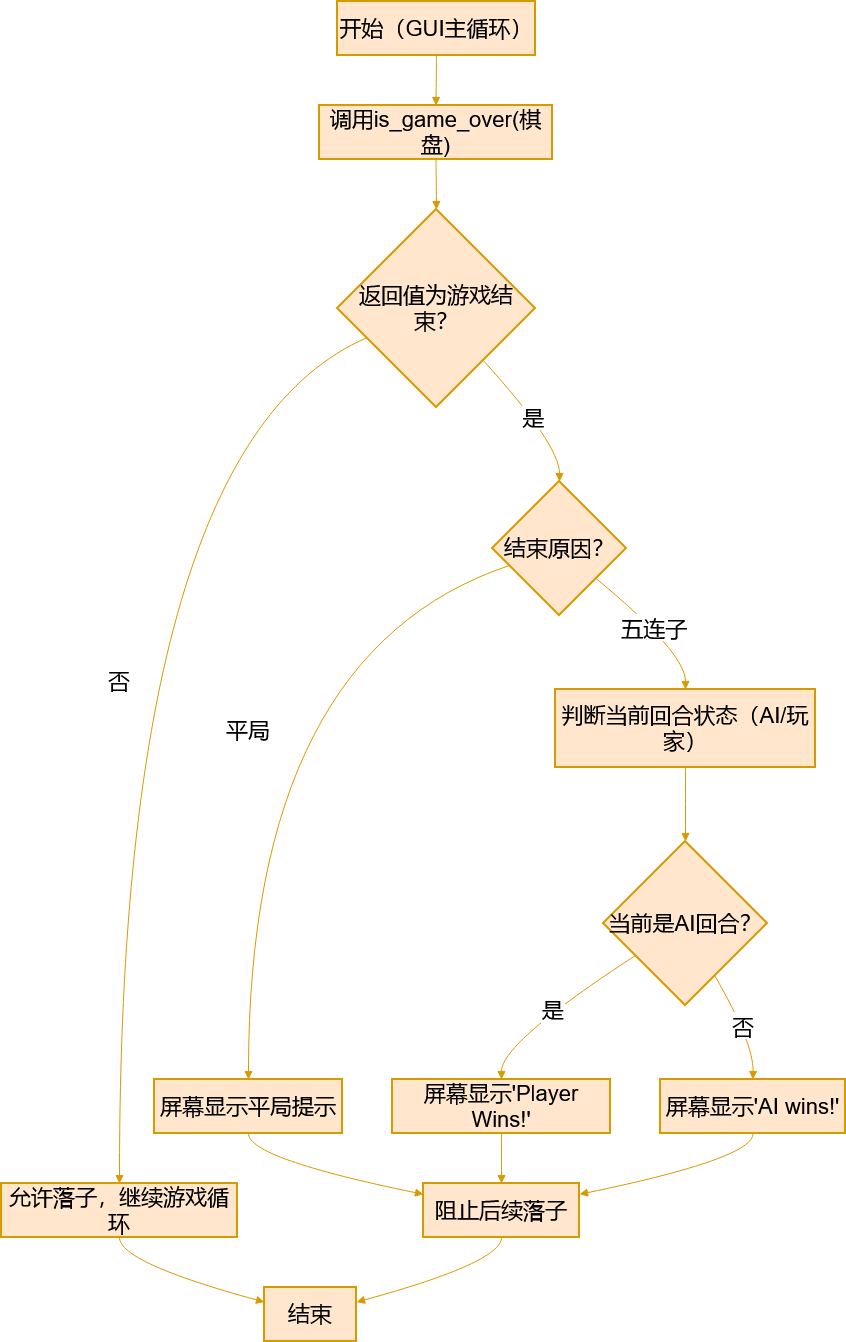

The diagram above was exported from draw.io. Its source (the exported page's mxGraphModel, read from the mxfile embedded in the PNG):
<mxGraphModel dx="357" dy="765" grid="1" gridSize="10" guides="1" tooltips="1" connect="1" arrows="1" fold="1" page="1" pageScale="1" pageWidth="850" pageHeight="1100" math="0" shadow="0">
  <root>
    <mxCell id="0" />
    <mxCell id="1" parent="0" />
    <mxCell id="zXrijrsLOc2aEGoQS7bf-267" parent="1" style="whiteSpace=wrap;strokeWidth=2;fillColor=#ffe6cc;strokeColor=#d79b00;fontSize=22;" value="开始（GUI主循环）" vertex="1">
      <mxGeometry height="54" width="198" x="716" y="20" as="geometry" />
    </mxCell>
    <mxCell id="zXrijrsLOc2aEGoQS7bf-268" parent="1" style="whiteSpace=wrap;strokeWidth=2;fillColor=#ffe6cc;strokeColor=#d79b00;fontSize=22;" value="调用is_game_over(棋盘)" vertex="1">
      <mxGeometry height="54" width="233" x="698" y="124" as="geometry" />
    </mxCell>
    <mxCell id="zXrijrsLOc2aEGoQS7bf-269" parent="1" style="rhombus;strokeWidth=2;whiteSpace=wrap;fillColor=#ffe6cc;strokeColor=#d79b00;fontSize=22;" value="返回值为游戏结束？" vertex="1">
      <mxGeometry height="198" width="198" x="716" y="228" as="geometry" />
    </mxCell>
    <mxCell id="zXrijrsLOc2aEGoQS7bf-270" parent="1" style="whiteSpace=wrap;strokeWidth=2;fillColor=#ffe6cc;strokeColor=#d79b00;fontSize=22;" value="允许落子，继续游戏循环" vertex="1">
      <mxGeometry height="54" width="236" x="380" y="1202" as="geometry" />
    </mxCell>
    <mxCell id="zXrijrsLOc2aEGoQS7bf-271" parent="1" style="whiteSpace=wrap;strokeWidth=2;fillColor=#ffe6cc;strokeColor=#d79b00;fontSize=22;" value="结束" vertex="1">
      <mxGeometry height="54" width="92" x="643" y="1306" as="geometry" />
    </mxCell>
    <mxCell id="zXrijrsLOc2aEGoQS7bf-272" parent="1" style="rhombus;strokeWidth=2;whiteSpace=wrap;fillColor=#ffe6cc;strokeColor=#d79b00;fontSize=22;" value="结束原因？" vertex="1">
      <mxGeometry height="134" width="134" x="871" y="500" as="geometry" />
    </mxCell>
    <mxCell id="zXrijrsLOc2aEGoQS7bf-273" parent="1" style="whiteSpace=wrap;strokeWidth=2;fillColor=#ffe6cc;strokeColor=#d79b00;fontSize=22;" value="屏幕显示平局提示" vertex="1">
      <mxGeometry height="54" width="188" x="533" y="1098" as="geometry" />
    </mxCell>
    <mxCell id="zXrijrsLOc2aEGoQS7bf-274" parent="1" style="whiteSpace=wrap;strokeWidth=2;fillColor=#ffe6cc;strokeColor=#d79b00;fontSize=22;" value="阻止后续落子" vertex="1">
      <mxGeometry height="54" width="156" x="802" y="1202" as="geometry" />
    </mxCell>
    <mxCell id="zXrijrsLOc2aEGoQS7bf-275" parent="1" style="whiteSpace=wrap;strokeWidth=2;fillColor=#ffe6cc;strokeColor=#d79b00;fontSize=22;" value="判断当前回合状态（AI/玩家）" vertex="1">
      <mxGeometry height="78" width="260" x="934" y="708" as="geometry" />
    </mxCell>
    <mxCell id="zXrijrsLOc2aEGoQS7bf-276" parent="1" style="rhombus;strokeWidth=2;whiteSpace=wrap;fillColor=#ffe6cc;strokeColor=#d79b00;fontSize=22;" value="当前是AI回合？" vertex="1">
      <mxGeometry height="164" width="164" x="982" y="860" as="geometry" />
    </mxCell>
    <mxCell id="zXrijrsLOc2aEGoQS7bf-277" parent="1" style="whiteSpace=wrap;strokeWidth=2;fillColor=#ffe6cc;strokeColor=#d79b00;fontSize=22;" value="屏幕显示'Player Wins!'" vertex="1">
      <mxGeometry height="54" width="218" x="771" y="1098" as="geometry" />
    </mxCell>
    <mxCell id="zXrijrsLOc2aEGoQS7bf-278" parent="1" style="whiteSpace=wrap;strokeWidth=2;fillColor=#ffe6cc;strokeColor=#d79b00;fontSize=22;" value="屏幕显示'AI wins!'" vertex="1">
      <mxGeometry height="54" width="185" x="1039" y="1098" as="geometry" />
    </mxCell>
    <mxCell id="zXrijrsLOc2aEGoQS7bf-279" edge="1" parent="1" source="zXrijrsLOc2aEGoQS7bf-267" style="curved=1;startArrow=none;endArrow=block;exitX=0.5;exitY=1;entryX=0.5;entryY=0;rounded=0;fillColor=#ffe6cc;strokeColor=#d79b00;fontSize=22;" target="zXrijrsLOc2aEGoQS7bf-268" value="">
      <mxGeometry relative="1" as="geometry">
        <Array as="points" />
      </mxGeometry>
    </mxCell>
    <mxCell id="zXrijrsLOc2aEGoQS7bf-280" edge="1" parent="1" source="zXrijrsLOc2aEGoQS7bf-268" style="curved=1;startArrow=none;endArrow=block;exitX=0.5;exitY=1;entryX=0.5;entryY=0;rounded=0;fillColor=#ffe6cc;strokeColor=#d79b00;fontSize=22;" target="zXrijrsLOc2aEGoQS7bf-269" value="">
      <mxGeometry relative="1" as="geometry">
        <Array as="points" />
      </mxGeometry>
    </mxCell>
    <mxCell id="zXrijrsLOc2aEGoQS7bf-281" edge="1" parent="1" source="zXrijrsLOc2aEGoQS7bf-269" style="curved=1;startArrow=none;endArrow=block;exitX=0;exitY=0.71;entryX=0.5;entryY=0;rounded=0;fillColor=#ffe6cc;strokeColor=#d79b00;fontSize=22;" target="zXrijrsLOc2aEGoQS7bf-270" value="否">
      <mxGeometry relative="1" as="geometry">
        <Array as="points">
          <mxPoint x="498" y="463" />
        </Array>
      </mxGeometry>
    </mxCell>
    <mxCell id="zXrijrsLOc2aEGoQS7bf-282" edge="1" parent="1" source="zXrijrsLOc2aEGoQS7bf-270" style="curved=1;startArrow=none;endArrow=block;exitX=0.5;exitY=1;entryX=0;entryY=0.27;rounded=0;fillColor=#ffe6cc;strokeColor=#d79b00;fontSize=22;" target="zXrijrsLOc2aEGoQS7bf-271" value="">
      <mxGeometry relative="1" as="geometry">
        <Array as="points">
          <mxPoint x="498" y="1281" />
        </Array>
      </mxGeometry>
    </mxCell>
    <mxCell id="zXrijrsLOc2aEGoQS7bf-283" edge="1" parent="1" source="zXrijrsLOc2aEGoQS7bf-269" style="curved=1;startArrow=none;endArrow=block;exitX=0.95;exitY=1;entryX=0.5;entryY=0;rounded=0;fillColor=#ffe6cc;strokeColor=#d79b00;fontSize=22;" target="zXrijrsLOc2aEGoQS7bf-272" value="是">
      <mxGeometry relative="1" as="geometry">
        <Array as="points">
          <mxPoint x="938" y="463" />
        </Array>
      </mxGeometry>
    </mxCell>
    <mxCell id="zXrijrsLOc2aEGoQS7bf-284" edge="1" parent="1" source="zXrijrsLOc2aEGoQS7bf-272" style="curved=1;startArrow=none;endArrow=block;exitX=0;exitY=0.67;entryX=0.5;entryY=0;rounded=0;fillColor=#ffe6cc;strokeColor=#d79b00;fontSize=22;" target="zXrijrsLOc2aEGoQS7bf-273" value="平局">
      <mxGeometry relative="1" as="geometry">
        <Array as="points">
          <mxPoint x="627" y="671" />
        </Array>
      </mxGeometry>
    </mxCell>
    <mxCell id="zXrijrsLOc2aEGoQS7bf-285" edge="1" parent="1" source="zXrijrsLOc2aEGoQS7bf-273" style="curved=1;startArrow=none;endArrow=block;exitX=0.5;exitY=1;entryX=0;entryY=0.2;rounded=0;fillColor=#ffe6cc;strokeColor=#d79b00;fontSize=22;" target="zXrijrsLOc2aEGoQS7bf-274" value="">
      <mxGeometry relative="1" as="geometry">
        <Array as="points">
          <mxPoint x="627" y="1177" />
        </Array>
      </mxGeometry>
    </mxCell>
    <mxCell id="zXrijrsLOc2aEGoQS7bf-286" edge="1" parent="1" source="zXrijrsLOc2aEGoQS7bf-274" style="curved=1;startArrow=none;endArrow=block;exitX=0.5;exitY=1;entryX=1;entryY=0.27;rounded=0;fillColor=#ffe6cc;strokeColor=#d79b00;fontSize=22;" target="zXrijrsLOc2aEGoQS7bf-271" value="">
      <mxGeometry relative="1" as="geometry">
        <Array as="points">
          <mxPoint x="880" y="1281" />
        </Array>
      </mxGeometry>
    </mxCell>
    <mxCell id="zXrijrsLOc2aEGoQS7bf-287" edge="1" parent="1" source="zXrijrsLOc2aEGoQS7bf-272" style="curved=1;startArrow=none;endArrow=block;exitX=1;exitY=0.91;entryX=0.5;entryY=0;rounded=0;fillColor=#ffe6cc;strokeColor=#d79b00;fontSize=22;" target="zXrijrsLOc2aEGoQS7bf-275" value="五连子">
      <mxGeometry relative="1" as="geometry">
        <Array as="points">
          <mxPoint x="1064" y="671" />
        </Array>
      </mxGeometry>
    </mxCell>
    <mxCell id="zXrijrsLOc2aEGoQS7bf-288" edge="1" parent="1" source="zXrijrsLOc2aEGoQS7bf-275" style="curved=1;startArrow=none;endArrow=block;exitX=0.5;exitY=1;entryX=0.5;entryY=0;rounded=0;fillColor=#ffe6cc;strokeColor=#d79b00;fontSize=22;" target="zXrijrsLOc2aEGoQS7bf-276" value="">
      <mxGeometry relative="1" as="geometry">
        <Array as="points" />
      </mxGeometry>
    </mxCell>
    <mxCell id="zXrijrsLOc2aEGoQS7bf-289" edge="1" parent="1" source="zXrijrsLOc2aEGoQS7bf-276" style="curved=1;startArrow=none;endArrow=block;exitX=0;exitY=0.82;entryX=0.5;entryY=0;rounded=0;fillColor=#ffe6cc;strokeColor=#d79b00;fontSize=22;" target="zXrijrsLOc2aEGoQS7bf-277" value="是">
      <mxGeometry relative="1" as="geometry">
        <Array as="points">
          <mxPoint x="880" y="1061" />
        </Array>
      </mxGeometry>
    </mxCell>
    <mxCell id="zXrijrsLOc2aEGoQS7bf-290" edge="1" parent="1" source="zXrijrsLOc2aEGoQS7bf-277" style="curved=1;startArrow=none;endArrow=block;exitX=0.5;exitY=1;entryX=0.5;entryY=0;rounded=0;fillColor=#ffe6cc;strokeColor=#d79b00;fontSize=22;" target="zXrijrsLOc2aEGoQS7bf-274" value="">
      <mxGeometry relative="1" as="geometry">
        <Array as="points" />
      </mxGeometry>
    </mxCell>
    <mxCell id="zXrijrsLOc2aEGoQS7bf-291" edge="1" parent="1" source="zXrijrsLOc2aEGoQS7bf-276" style="curved=1;startArrow=none;endArrow=block;exitX=0.78;exitY=1;entryX=0.5;entryY=0;rounded=0;fillColor=#ffe6cc;strokeColor=#d79b00;fontSize=22;" target="zXrijrsLOc2aEGoQS7bf-278" value="否">
      <mxGeometry relative="1" as="geometry">
        <Array as="points">
          <mxPoint x="1132" y="1061" />
        </Array>
      </mxGeometry>
    </mxCell>
    <mxCell id="zXrijrsLOc2aEGoQS7bf-292" edge="1" parent="1" source="zXrijrsLOc2aEGoQS7bf-278" style="curved=1;startArrow=none;endArrow=block;exitX=0.5;exitY=1;entryX=1;entryY=0.2;rounded=0;fillColor=#ffe6cc;strokeColor=#d79b00;fontSize=22;" target="zXrijrsLOc2aEGoQS7bf-274" value="">
      <mxGeometry relative="1" as="geometry">
        <Array as="points">
          <mxPoint x="1132" y="1177" />
        </Array>
      </mxGeometry>
    </mxCell>
  </root>
</mxGraphModel>